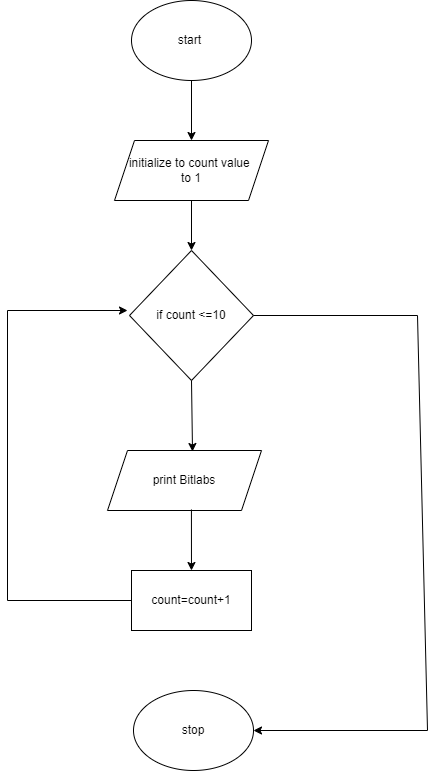

The diagram above was exported from draw.io. Its source (the exported page's mxGraphModel, read from the mxfile embedded in the PNG):
<mxGraphModel dx="880" dy="444" grid="1" gridSize="10" guides="1" tooltips="1" connect="1" arrows="1" fold="1" page="1" pageScale="1" pageWidth="827" pageHeight="1169" math="0" shadow="0">
  <root>
    <mxCell id="0" />
    <mxCell id="1" parent="0" />
    <mxCell id="8eYKAbL1rxQJab7eKT9o-1" value="start&amp;nbsp;" style="ellipse;whiteSpace=wrap;html=1;" vertex="1" parent="1">
      <mxGeometry x="354" y="90" width="120" height="80" as="geometry" />
    </mxCell>
    <mxCell id="8eYKAbL1rxQJab7eKT9o-2" value="initialize to count value&amp;nbsp;&lt;br&gt;to 1" style="shape=parallelogram;perimeter=parallelogramPerimeter;whiteSpace=wrap;html=1;fixedSize=1;" vertex="1" parent="1">
      <mxGeometry x="337" y="230" width="154" height="60" as="geometry" />
    </mxCell>
    <mxCell id="8eYKAbL1rxQJab7eKT9o-3" value="if count &amp;lt;=10" style="rhombus;whiteSpace=wrap;html=1;" vertex="1" parent="1">
      <mxGeometry x="352" y="340" width="124" height="130" as="geometry" />
    </mxCell>
    <mxCell id="8eYKAbL1rxQJab7eKT9o-4" value="print Bitlabs" style="shape=parallelogram;perimeter=parallelogramPerimeter;whiteSpace=wrap;html=1;fixedSize=1;" vertex="1" parent="1">
      <mxGeometry x="330" y="540" width="154" height="60" as="geometry" />
    </mxCell>
    <mxCell id="8eYKAbL1rxQJab7eKT9o-6" value="" style="endArrow=classic;html=1;rounded=0;exitX=0.5;exitY=1;exitDx=0;exitDy=0;entryX=0.5;entryY=0;entryDx=0;entryDy=0;" edge="1" parent="1" source="8eYKAbL1rxQJab7eKT9o-1" target="8eYKAbL1rxQJab7eKT9o-2">
      <mxGeometry width="50" height="50" relative="1" as="geometry">
        <mxPoint x="460" y="220" as="sourcePoint" />
        <mxPoint x="510" y="170" as="targetPoint" />
      </mxGeometry>
    </mxCell>
    <mxCell id="8eYKAbL1rxQJab7eKT9o-7" value="" style="endArrow=classic;html=1;rounded=0;entryX=0.5;entryY=0;entryDx=0;entryDy=0;exitX=0.5;exitY=1;exitDx=0;exitDy=0;" edge="1" parent="1" source="8eYKAbL1rxQJab7eKT9o-2" target="8eYKAbL1rxQJab7eKT9o-3">
      <mxGeometry width="50" height="50" relative="1" as="geometry">
        <mxPoint x="412" y="300" as="sourcePoint" />
        <mxPoint x="470" y="310" as="targetPoint" />
      </mxGeometry>
    </mxCell>
    <mxCell id="8eYKAbL1rxQJab7eKT9o-8" value="count=count+1" style="whiteSpace=wrap;html=1;" vertex="1" parent="1">
      <mxGeometry x="354" y="660" width="120" height="60" as="geometry" />
    </mxCell>
    <mxCell id="8eYKAbL1rxQJab7eKT9o-9" value="" style="endArrow=classic;html=1;rounded=0;exitX=0.5;exitY=1;exitDx=0;exitDy=0;entryX=0.552;entryY=0.017;entryDx=0;entryDy=0;entryPerimeter=0;" edge="1" parent="1" source="8eYKAbL1rxQJab7eKT9o-3" target="8eYKAbL1rxQJab7eKT9o-4">
      <mxGeometry width="50" height="50" relative="1" as="geometry">
        <mxPoint x="430" y="530" as="sourcePoint" />
        <mxPoint x="480" y="480" as="targetPoint" />
      </mxGeometry>
    </mxCell>
    <mxCell id="8eYKAbL1rxQJab7eKT9o-10" value="" style="endArrow=classic;html=1;rounded=0;exitX=0.545;exitY=0.983;exitDx=0;exitDy=0;exitPerimeter=0;" edge="1" parent="1" source="8eYKAbL1rxQJab7eKT9o-4" target="8eYKAbL1rxQJab7eKT9o-8">
      <mxGeometry width="50" height="50" relative="1" as="geometry">
        <mxPoint x="397" y="600" as="sourcePoint" />
        <mxPoint x="460" y="610" as="targetPoint" />
      </mxGeometry>
    </mxCell>
    <mxCell id="8eYKAbL1rxQJab7eKT9o-11" value="" style="endArrow=classic;html=1;rounded=0;exitX=0;exitY=0.5;exitDx=0;exitDy=0;" edge="1" parent="1" source="8eYKAbL1rxQJab7eKT9o-8">
      <mxGeometry width="50" height="50" relative="1" as="geometry">
        <mxPoint x="350" y="690" as="sourcePoint" />
        <mxPoint x="350" y="400" as="targetPoint" />
        <Array as="points">
          <mxPoint x="230" y="690" />
          <mxPoint x="230" y="400" />
        </Array>
      </mxGeometry>
    </mxCell>
    <mxCell id="8eYKAbL1rxQJab7eKT9o-12" value="stop" style="ellipse;whiteSpace=wrap;html=1;" vertex="1" parent="1">
      <mxGeometry x="356" y="780" width="120" height="80" as="geometry" />
    </mxCell>
    <mxCell id="8eYKAbL1rxQJab7eKT9o-13" value="" style="endArrow=classic;html=1;rounded=0;exitX=1;exitY=0.5;exitDx=0;exitDy=0;entryX=1;entryY=0.5;entryDx=0;entryDy=0;" edge="1" parent="1" source="8eYKAbL1rxQJab7eKT9o-3" target="8eYKAbL1rxQJab7eKT9o-12">
      <mxGeometry width="50" height="50" relative="1" as="geometry">
        <mxPoint x="570" y="470" as="sourcePoint" />
        <mxPoint x="530" y="820" as="targetPoint" />
        <Array as="points">
          <mxPoint x="640" y="405" />
          <mxPoint x="650" y="820" />
        </Array>
      </mxGeometry>
    </mxCell>
  </root>
</mxGraphModel>